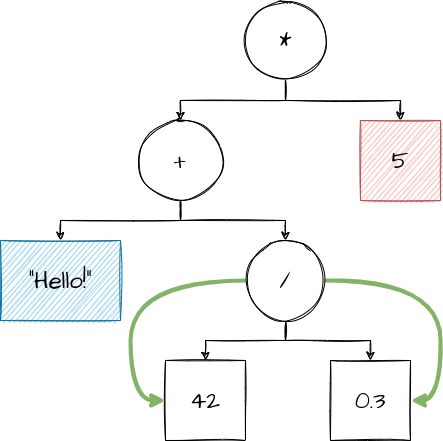

The diagram above was exported from draw.io. Its source (the exported page's mxGraphModel, read from the mxfile embedded in the PNG):
<mxGraphModel dx="1102" dy="905" grid="1" gridSize="10" guides="1" tooltips="1" connect="1" arrows="1" fold="1" page="1" pageScale="1" pageWidth="850" pageHeight="1100" math="0" shadow="0">
  <root>
    <mxCell id="0" />
    <mxCell id="1" parent="0" />
    <mxCell id="7H1avS0wMvz2evFqQskI-16" style="edgeStyle=orthogonalEdgeStyle;rounded=0;sketch=1;orthogonalLoop=1;jettySize=auto;html=1;entryX=0.5;entryY=0;entryDx=0;entryDy=0;fontFamily=Architects Daughter;fontSource=https%3A%2F%2Ffonts.googleapis.com%2Fcss%3Ffamily%3DArchitects%2BDaughter;fontSize=24;" edge="1" parent="1" source="7H1avS0wMvz2evFqQskI-1" target="7H1avS0wMvz2evFqQskI-5">
      <mxGeometry relative="1" as="geometry">
        <Array as="points">
          <mxPoint x="425" y="300" />
          <mxPoint x="320" y="300" />
        </Array>
      </mxGeometry>
    </mxCell>
    <mxCell id="7H1avS0wMvz2evFqQskI-17" style="edgeStyle=orthogonalEdgeStyle;rounded=0;sketch=1;orthogonalLoop=1;jettySize=auto;html=1;entryX=0.5;entryY=0;entryDx=0;entryDy=0;fontFamily=Architects Daughter;fontSource=https%3A%2F%2Ffonts.googleapis.com%2Fcss%3Ffamily%3DArchitects%2BDaughter;fontSize=24;" edge="1" parent="1" source="7H1avS0wMvz2evFqQskI-1" target="7H1avS0wMvz2evFqQskI-8">
      <mxGeometry relative="1" as="geometry">
        <Array as="points">
          <mxPoint x="425" y="300" />
          <mxPoint x="540" y="300" />
        </Array>
      </mxGeometry>
    </mxCell>
    <mxCell id="7H1avS0wMvz2evFqQskI-1" value="&lt;font style=&quot;font-size: 24px&quot; face=&quot;Architects Daughter&quot; data-font-src=&quot;https://fonts.googleapis.com/css?family=Architects+Daughter&quot;&gt;*&lt;/font&gt;" style="ellipse;whiteSpace=wrap;html=1;aspect=fixed;sketch=1;" vertex="1" parent="1">
      <mxGeometry x="385" y="200" width="80" height="80" as="geometry" />
    </mxCell>
    <mxCell id="7H1avS0wMvz2evFqQskI-14" style="edgeStyle=orthogonalEdgeStyle;rounded=0;sketch=1;orthogonalLoop=1;jettySize=auto;html=1;entryX=0.5;entryY=0;entryDx=0;entryDy=0;fontFamily=Architects Daughter;fontSource=https%3A%2F%2Ffonts.googleapis.com%2Fcss%3Ffamily%3DArchitects%2BDaughter;fontSize=24;" edge="1" parent="1" source="7H1avS0wMvz2evFqQskI-5" target="7H1avS0wMvz2evFqQskI-7">
      <mxGeometry relative="1" as="geometry">
        <Array as="points">
          <mxPoint x="320" y="420" />
          <mxPoint x="200" y="420" />
        </Array>
      </mxGeometry>
    </mxCell>
    <mxCell id="7H1avS0wMvz2evFqQskI-15" style="edgeStyle=orthogonalEdgeStyle;rounded=0;sketch=1;orthogonalLoop=1;jettySize=auto;html=1;exitX=0.5;exitY=1;exitDx=0;exitDy=0;entryX=0.5;entryY=0;entryDx=0;entryDy=0;fontFamily=Architects Daughter;fontSource=https%3A%2F%2Ffonts.googleapis.com%2Fcss%3Ffamily%3DArchitects%2BDaughter;fontSize=24;" edge="1" parent="1" source="7H1avS0wMvz2evFqQskI-5" target="7H1avS0wMvz2evFqQskI-10">
      <mxGeometry relative="1" as="geometry" />
    </mxCell>
    <mxCell id="7H1avS0wMvz2evFqQskI-5" value="&lt;font style=&quot;font-size: 24px&quot; face=&quot;Architects Daughter&quot; data-font-src=&quot;https://fonts.googleapis.com/css?family=Architects+Daughter&quot;&gt;+&lt;/font&gt;" style="ellipse;whiteSpace=wrap;html=1;aspect=fixed;sketch=1;" vertex="1" parent="1">
      <mxGeometry x="280" y="320" width="80" height="80" as="geometry" />
    </mxCell>
    <mxCell id="7H1avS0wMvz2evFqQskI-7" value="&quot;Hello!&quot;" style="rounded=0;whiteSpace=wrap;html=1;sketch=1;fontFamily=Architects Daughter;fontSource=https%3A%2F%2Ffonts.googleapis.com%2Fcss%3Ffamily%3DArchitects%2BDaughter;fontSize=24;fillColor=#b1ddf0;strokeColor=#10739e;" vertex="1" parent="1">
      <mxGeometry x="140" y="440" width="120" height="80" as="geometry" />
    </mxCell>
    <mxCell id="7H1avS0wMvz2evFqQskI-8" value="5" style="whiteSpace=wrap;html=1;aspect=fixed;sketch=1;fontFamily=Architects Daughter;fontSource=https%3A%2F%2Ffonts.googleapis.com%2Fcss%3Ffamily%3DArchitects%2BDaughter;fontSize=24;fillColor=#f8cecc;strokeColor=#b85450;" vertex="1" parent="1">
      <mxGeometry x="500" y="320" width="80" height="80" as="geometry" />
    </mxCell>
    <mxCell id="7H1avS0wMvz2evFqQskI-9" value="42" style="whiteSpace=wrap;html=1;aspect=fixed;sketch=1;fontFamily=Architects Daughter;fontSource=https%3A%2F%2Ffonts.googleapis.com%2Fcss%3Ffamily%3DArchitects%2BDaughter;fontSize=24;" vertex="1" parent="1">
      <mxGeometry x="305" y="560" width="80" height="80" as="geometry" />
    </mxCell>
    <mxCell id="7H1avS0wMvz2evFqQskI-12" style="edgeStyle=orthogonalEdgeStyle;rounded=0;orthogonalLoop=1;jettySize=auto;html=1;entryX=0.5;entryY=0;entryDx=0;entryDy=0;fontFamily=Architects Daughter;fontSource=https%3A%2F%2Ffonts.googleapis.com%2Fcss%3Ffamily%3DArchitects%2BDaughter;fontSize=24;sketch=1;" edge="1" parent="1" source="7H1avS0wMvz2evFqQskI-10" target="7H1avS0wMvz2evFqQskI-9">
      <mxGeometry relative="1" as="geometry" />
    </mxCell>
    <mxCell id="7H1avS0wMvz2evFqQskI-13" style="edgeStyle=orthogonalEdgeStyle;rounded=0;sketch=1;orthogonalLoop=1;jettySize=auto;html=1;entryX=0.5;entryY=0;entryDx=0;entryDy=0;fontFamily=Architects Daughter;fontSource=https%3A%2F%2Ffonts.googleapis.com%2Fcss%3Ffamily%3DArchitects%2BDaughter;fontSize=24;" edge="1" parent="1" source="7H1avS0wMvz2evFqQskI-10" target="7H1avS0wMvz2evFqQskI-11">
      <mxGeometry relative="1" as="geometry">
        <Array as="points">
          <mxPoint x="425" y="540" />
          <mxPoint x="510" y="540" />
        </Array>
      </mxGeometry>
    </mxCell>
    <mxCell id="7H1avS0wMvz2evFqQskI-24" style="edgeStyle=orthogonalEdgeStyle;curved=1;rounded=0;sketch=1;orthogonalLoop=1;jettySize=auto;html=1;entryX=0;entryY=0.5;entryDx=0;entryDy=0;fontFamily=Architects Daughter;fontSource=https%3A%2F%2Ffonts.googleapis.com%2Fcss%3Ffamily%3DArchitects%2BDaughter;fontSize=24;strokeWidth=4;exitX=0;exitY=0.5;exitDx=0;exitDy=0;fillColor=#d5e8d4;strokeColor=#82b366;" edge="1" parent="1" source="7H1avS0wMvz2evFqQskI-10" target="7H1avS0wMvz2evFqQskI-9">
      <mxGeometry relative="1" as="geometry">
        <Array as="points">
          <mxPoint x="270" y="480" />
          <mxPoint x="270" y="600" />
        </Array>
      </mxGeometry>
    </mxCell>
    <mxCell id="7H1avS0wMvz2evFqQskI-25" style="edgeStyle=orthogonalEdgeStyle;curved=1;rounded=0;sketch=1;orthogonalLoop=1;jettySize=auto;html=1;entryX=1;entryY=0.5;entryDx=0;entryDy=0;fontFamily=Architects Daughter;fontSource=https%3A%2F%2Ffonts.googleapis.com%2Fcss%3Ffamily%3DArchitects%2BDaughter;fontSize=24;strokeWidth=4;fillColor=#d5e8d4;strokeColor=#82b366;" edge="1" parent="1" source="7H1avS0wMvz2evFqQskI-10" target="7H1avS0wMvz2evFqQskI-11">
      <mxGeometry relative="1" as="geometry">
        <Array as="points">
          <mxPoint x="580" y="480" />
          <mxPoint x="580" y="600" />
        </Array>
      </mxGeometry>
    </mxCell>
    <mxCell id="7H1avS0wMvz2evFqQskI-10" value="&lt;font style=&quot;font-size: 24px&quot; face=&quot;Architects Daughter&quot; data-font-src=&quot;https://fonts.googleapis.com/css?family=Architects+Daughter&quot;&gt;/&lt;/font&gt;" style="ellipse;whiteSpace=wrap;html=1;aspect=fixed;sketch=1;" vertex="1" parent="1">
      <mxGeometry x="385" y="440" width="80" height="80" as="geometry" />
    </mxCell>
    <mxCell id="7H1avS0wMvz2evFqQskI-11" value="0.3" style="whiteSpace=wrap;html=1;aspect=fixed;sketch=1;fontFamily=Architects Daughter;fontSource=https%3A%2F%2Ffonts.googleapis.com%2Fcss%3Ffamily%3DArchitects%2BDaughter;fontSize=24;" vertex="1" parent="1">
      <mxGeometry x="470" y="560" width="80" height="80" as="geometry" />
    </mxCell>
  </root>
</mxGraphModel>